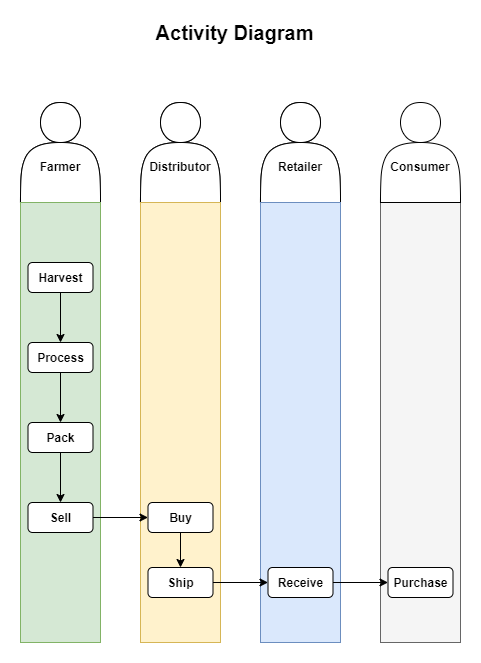

The diagram above was exported from draw.io. Its source (the exported page's mxGraphModel, read from the mxfile embedded in the PNG):
<mxGraphModel dx="1422" dy="794" grid="1" gridSize="10" guides="1" tooltips="1" connect="1" arrows="1" fold="1" page="1" pageScale="1" pageWidth="827" pageHeight="1169" background="#FFFFFF" math="0" shadow="0">
  <root>
    <mxCell id="0" />
    <mxCell id="1" parent="0" />
    <mxCell id="KagXt9bi_EQ3wl0RhkuR-1" value="" style="rounded=0;whiteSpace=wrap;html=1;fillColor=#d5e8d4;strokeColor=#82b366;" parent="1" vertex="1">
      <mxGeometry x="200" y="220" width="80" height="440" as="geometry" />
    </mxCell>
    <mxCell id="KagXt9bi_EQ3wl0RhkuR-2" value="&lt;br&gt;&lt;br&gt;&lt;b&gt;Farmer&lt;/b&gt;" style="shape=actor;whiteSpace=wrap;html=1;" parent="1" vertex="1">
      <mxGeometry x="200" y="120" width="80" height="100" as="geometry" />
    </mxCell>
    <mxCell id="KagXt9bi_EQ3wl0RhkuR-3" value="" style="rounded=0;whiteSpace=wrap;html=1;fillColor=#fff2cc;strokeColor=#d6b656;" parent="1" vertex="1">
      <mxGeometry x="320" y="220" width="80" height="440" as="geometry" />
    </mxCell>
    <mxCell id="KagXt9bi_EQ3wl0RhkuR-5" value="&lt;br&gt;&lt;br&gt;&lt;b&gt;Distributor&lt;/b&gt;" style="shape=actor;whiteSpace=wrap;html=1;" parent="1" vertex="1">
      <mxGeometry x="320" y="120" width="80" height="100" as="geometry" />
    </mxCell>
    <mxCell id="KagXt9bi_EQ3wl0RhkuR-6" value="" style="rounded=0;whiteSpace=wrap;html=1;fillColor=#dae8fc;strokeColor=#6c8ebf;" parent="1" vertex="1">
      <mxGeometry x="440" y="220" width="80" height="440" as="geometry" />
    </mxCell>
    <mxCell id="KagXt9bi_EQ3wl0RhkuR-7" value="&lt;br&gt;&lt;br&gt;&lt;b&gt;Retailer&lt;/b&gt;" style="shape=actor;whiteSpace=wrap;html=1;" parent="1" vertex="1">
      <mxGeometry x="440" y="120" width="80" height="100" as="geometry" />
    </mxCell>
    <mxCell id="KagXt9bi_EQ3wl0RhkuR-8" value="" style="rounded=0;whiteSpace=wrap;html=1;fillColor=#f5f5f5;strokeColor=#666666;fontColor=#333333;" parent="1" vertex="1">
      <mxGeometry x="560" y="220" width="80" height="440" as="geometry" />
    </mxCell>
    <mxCell id="KagXt9bi_EQ3wl0RhkuR-9" value="&lt;br&gt;&lt;br&gt;&lt;b&gt;Consumer&lt;/b&gt;" style="shape=actor;whiteSpace=wrap;html=1;" parent="1" vertex="1">
      <mxGeometry x="560" y="120" width="80" height="100" as="geometry" />
    </mxCell>
    <mxCell id="KagXt9bi_EQ3wl0RhkuR-10" value="&lt;br&gt;&lt;br&gt;&lt;b&gt;Farmer&lt;/b&gt;" style="shape=actor;whiteSpace=wrap;html=1;" parent="1" vertex="1">
      <mxGeometry x="200" y="120" width="80" height="100" as="geometry" />
    </mxCell>
    <mxCell id="KagXt9bi_EQ3wl0RhkuR-11" value="" style="rounded=0;whiteSpace=wrap;html=1;fillColor=#d5e8d4;strokeColor=#82b366;" parent="1" vertex="1">
      <mxGeometry x="200" y="220" width="80" height="440" as="geometry" />
    </mxCell>
    <mxCell id="KagXt9bi_EQ3wl0RhkuR-12" value="&lt;br&gt;&lt;br&gt;&lt;b&gt;Distributor&lt;/b&gt;" style="shape=actor;whiteSpace=wrap;html=1;" parent="1" vertex="1">
      <mxGeometry x="320" y="120" width="80" height="100" as="geometry" />
    </mxCell>
    <mxCell id="KagXt9bi_EQ3wl0RhkuR-13" value="" style="rounded=0;whiteSpace=wrap;html=1;fillColor=#fff2cc;strokeColor=#d6b656;" parent="1" vertex="1">
      <mxGeometry x="320" y="220" width="80" height="440" as="geometry" />
    </mxCell>
    <mxCell id="KagXt9bi_EQ3wl0RhkuR-14" value="&lt;br&gt;&lt;br&gt;&lt;b&gt;Retailer&lt;/b&gt;" style="shape=actor;whiteSpace=wrap;html=1;" parent="1" vertex="1">
      <mxGeometry x="440" y="120" width="80" height="100" as="geometry" />
    </mxCell>
    <mxCell id="KagXt9bi_EQ3wl0RhkuR-15" value="" style="rounded=0;whiteSpace=wrap;html=1;fillColor=#dae8fc;strokeColor=#6c8ebf;" parent="1" vertex="1">
      <mxGeometry x="440" y="220" width="80" height="440" as="geometry" />
    </mxCell>
    <mxCell id="KagXt9bi_EQ3wl0RhkuR-16" value="" style="rounded=0;whiteSpace=wrap;html=1;fillColor=#d5e8d4;strokeColor=#82b366;" parent="1" vertex="1">
      <mxGeometry x="200" y="220" width="80" height="440" as="geometry" />
    </mxCell>
    <mxCell id="KagXt9bi_EQ3wl0RhkuR-17" value="" style="rounded=0;whiteSpace=wrap;html=1;fillColor=#fff2cc;strokeColor=#d6b656;" parent="1" vertex="1">
      <mxGeometry x="320" y="220" width="80" height="440" as="geometry" />
    </mxCell>
    <mxCell id="KagXt9bi_EQ3wl0RhkuR-18" value="&lt;b&gt;&lt;font style=&quot;font-size: 20px&quot;&gt;Activity Diagram&lt;/font&gt;&lt;/b&gt;" style="text;html=1;align=center;verticalAlign=middle;resizable=0;points=[];autosize=1;" parent="1" vertex="1">
      <mxGeometry x="329" y="40" width="170" height="20" as="geometry" />
    </mxCell>
    <mxCell id="KagXt9bi_EQ3wl0RhkuR-31" value="" style="edgeStyle=orthogonalEdgeStyle;rounded=0;orthogonalLoop=1;jettySize=auto;html=1;" parent="1" source="KagXt9bi_EQ3wl0RhkuR-20" target="KagXt9bi_EQ3wl0RhkuR-23" edge="1">
      <mxGeometry relative="1" as="geometry" />
    </mxCell>
    <mxCell id="KagXt9bi_EQ3wl0RhkuR-20" value="&lt;b&gt;Harvest&lt;/b&gt;" style="rounded=1;whiteSpace=wrap;html=1;" parent="1" vertex="1">
      <mxGeometry x="207.5" y="280" width="65" height="30" as="geometry" />
    </mxCell>
    <mxCell id="KagXt9bi_EQ3wl0RhkuR-25" value="" style="edgeStyle=orthogonalEdgeStyle;rounded=0;orthogonalLoop=1;jettySize=auto;html=1;" parent="1" source="KagXt9bi_EQ3wl0RhkuR-23" target="KagXt9bi_EQ3wl0RhkuR-24" edge="1">
      <mxGeometry relative="1" as="geometry" />
    </mxCell>
    <mxCell id="KagXt9bi_EQ3wl0RhkuR-23" value="&lt;b&gt;Process&lt;/b&gt;" style="rounded=1;whiteSpace=wrap;html=1;" parent="1" vertex="1">
      <mxGeometry x="207.5" y="360" width="65" height="30" as="geometry" />
    </mxCell>
    <mxCell id="KagXt9bi_EQ3wl0RhkuR-27" value="" style="edgeStyle=orthogonalEdgeStyle;rounded=0;orthogonalLoop=1;jettySize=auto;html=1;" parent="1" source="KagXt9bi_EQ3wl0RhkuR-24" target="KagXt9bi_EQ3wl0RhkuR-26" edge="1">
      <mxGeometry relative="1" as="geometry" />
    </mxCell>
    <mxCell id="KagXt9bi_EQ3wl0RhkuR-24" value="&lt;b&gt;Pack&lt;/b&gt;" style="rounded=1;whiteSpace=wrap;html=1;" parent="1" vertex="1">
      <mxGeometry x="207.5" y="440" width="65" height="30" as="geometry" />
    </mxCell>
    <mxCell id="KagXt9bi_EQ3wl0RhkuR-35" value="" style="edgeStyle=orthogonalEdgeStyle;rounded=0;orthogonalLoop=1;jettySize=auto;html=1;" parent="1" source="KagXt9bi_EQ3wl0RhkuR-26" target="KagXt9bi_EQ3wl0RhkuR-34" edge="1">
      <mxGeometry relative="1" as="geometry" />
    </mxCell>
    <mxCell id="KagXt9bi_EQ3wl0RhkuR-26" value="&lt;b&gt;Sell&lt;/b&gt;" style="rounded=1;whiteSpace=wrap;html=1;" parent="1" vertex="1">
      <mxGeometry x="207.5" y="520" width="65" height="30" as="geometry" />
    </mxCell>
    <mxCell id="PqbHEnOYw739VfLWrxSJ-4" value="" style="edgeStyle=orthogonalEdgeStyle;rounded=0;orthogonalLoop=1;jettySize=auto;html=1;" parent="1" source="KagXt9bi_EQ3wl0RhkuR-34" target="PqbHEnOYw739VfLWrxSJ-3" edge="1">
      <mxGeometry relative="1" as="geometry" />
    </mxCell>
    <mxCell id="KagXt9bi_EQ3wl0RhkuR-34" value="&lt;b&gt;Buy&lt;/b&gt;" style="rounded=1;whiteSpace=wrap;html=1;" parent="1" vertex="1">
      <mxGeometry x="327.5" y="520" width="65" height="30" as="geometry" />
    </mxCell>
    <mxCell id="KagXt9bi_EQ3wl0RhkuR-39" value="" style="edgeStyle=orthogonalEdgeStyle;rounded=0;orthogonalLoop=1;jettySize=auto;html=1;" parent="1" source="KagXt9bi_EQ3wl0RhkuR-36" target="KagXt9bi_EQ3wl0RhkuR-38" edge="1">
      <mxGeometry relative="1" as="geometry" />
    </mxCell>
    <mxCell id="KagXt9bi_EQ3wl0RhkuR-36" value="&lt;b&gt;Receive&lt;/b&gt;" style="rounded=1;whiteSpace=wrap;html=1;" parent="1" vertex="1">
      <mxGeometry x="447.5" y="585" width="65" height="30" as="geometry" />
    </mxCell>
    <mxCell id="KagXt9bi_EQ3wl0RhkuR-38" value="&lt;b&gt;Purchase&lt;/b&gt;" style="rounded=1;whiteSpace=wrap;html=1;" parent="1" vertex="1">
      <mxGeometry x="567.5" y="585" width="65" height="30" as="geometry" />
    </mxCell>
    <mxCell id="PqbHEnOYw739VfLWrxSJ-5" value="" style="edgeStyle=orthogonalEdgeStyle;rounded=0;orthogonalLoop=1;jettySize=auto;html=1;" parent="1" source="PqbHEnOYw739VfLWrxSJ-3" target="KagXt9bi_EQ3wl0RhkuR-36" edge="1">
      <mxGeometry relative="1" as="geometry" />
    </mxCell>
    <mxCell id="PqbHEnOYw739VfLWrxSJ-3" value="&lt;b&gt;Ship&lt;/b&gt;" style="rounded=1;whiteSpace=wrap;html=1;" parent="1" vertex="1">
      <mxGeometry x="327.5" y="585" width="65" height="30" as="geometry" />
    </mxCell>
  </root>
</mxGraphModel>